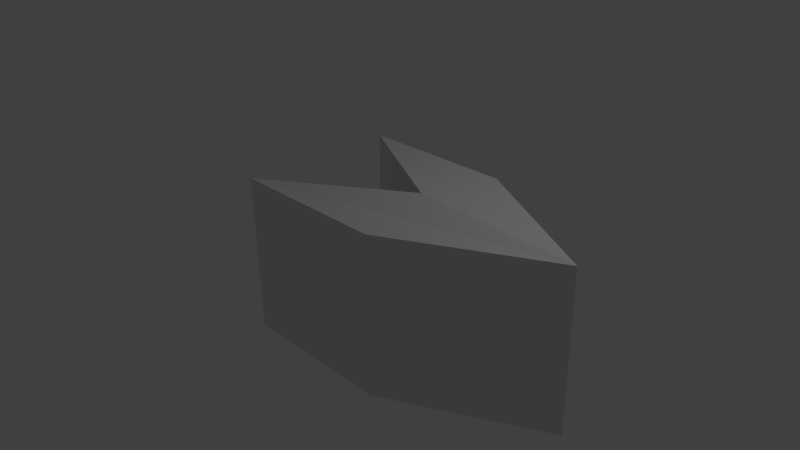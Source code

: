 # Source: Pointer.blend  (saved by Blender 2.76.0; exported with 4.5.12 LTS)
import bpy
from mathutils import Matrix  # noqa: F401  (used for matrix-valued properties, if any)

bpy.ops.wm.read_factory_settings(use_empty=True)
scene = bpy.context.scene
scene.name = 'Scene'

# ---- collections
col_collection_1 = bpy.data.collections.new('Collection 1'); scene.collection.children.link(col_collection_1)

# ---- materials (node trees are filled in below, after node groups)
mat_material = bpy.data.materials.new('Material')
mat_material.alpha_threshold = 0.0
mat_material.use_transparent_shadow = False
mat_material.roughness = 0.5
mat_material.line_color = (0.0, 0.0, 0.0, 1.0)

# ---- material node trees

# ---- world
world_world = bpy.data.worlds.new('World'); scene.world = world_world
world_world.color = (0.05088, 0.05088, 0.05088)
world_world.use_sun_shadow = False
world_world.sun_shadow_jitter_overblur = 0.0
world_world.cycles.sampling_method = 'MANUAL'
world_world.cycles.sample_map_resolution = 256

# ---- cameras
cam_camera = bpy.data.cameras.new('Camera')
cam_camera.clip_end = 100.0
cam_camera.lens = 35.0
cam_camera.sensor_width = 32.0
cam_camera.sensor_height = 18.0
cam_camera.ortho_scale = 7.314
cam_camera.dof.focus_distance = 0.0
cam_camera.dof.aperture_fstop = 128.0

# ---- lights
light_lamp = bpy.data.lights.new('Lamp', 'POINT')
light_lamp.transmission_factor = 0.0
light_lamp.cutoff_distance = 30.0
light_lamp.energy = 100.0
light_lamp.shadow_buffer_clip_start = 1.001
light_lamp.shadow_soft_size = 0.1
light_lamp.shadow_maximum_resolution = 0.006
light_lamp.use_absolute_resolution = True
light_lamp.cycles.use_multiple_importance_sampling = False

# ---- meshes
me_cube = bpy.data.meshes.new('Cube')
me_cube.from_pydata([(1.212, 0.9528, -0.8795), (1.212, -1.047, -0.8795), (-0.7881, -1.047, -0.8795), (-0.7881, 0.9528, -0.8795), (1.212, 0.9528, 1.121), (1.212, -1.047, 1.121), (-0.7881, -1.047, 1.121), (-0.7881, 0.9528, 1.121), (3.111, -0.09073, -0.8608), (1.111, -0.09073, -0.8608), (3.111, -0.09073, 1.139), (1.074, -0.1186, 1.235)], [], [(8, 1, 2, 9), (10, 11, 6, 5), (8, 10, 5, 1), (1, 5, 6, 2), (9, 11, 7, 3), (4, 0, 3, 7), (2, 6, 11, 9), (0, 4, 10, 8), (4, 7, 11, 10), (0, 8, 9, 3)])
me_cube.materials.append(mat_material)
me_cube.use_remesh_preserve_volume = False
me_cube.use_remesh_preserve_attributes = False
me_cube.use_mirror_vertex_groups = False
me_cube.update()

# ---- objects
ob_cube = bpy.data.objects.new('Cube', me_cube)
ob_lamp = bpy.data.objects.new('Lamp', light_lamp)
ob_camera = bpy.data.objects.new('Camera', cam_camera)

# ---- transforms, parenting, visibility, modifiers, constraints
ob_cube.location = (0.2995, -0.3763, 0.225)
ob_cube.lock_rotations_4d = False
ob_cube.empty_display_type = 'ARROWS'
ob_cube.lineart.crease_threshold = 0.0
ob_lamp.location = (4.076, 1.005, 5.904)
ob_lamp.rotation_euler = (0.6503, 0.05522, 1.866)
ob_lamp.lock_rotations_4d = False
ob_lamp.empty_display_type = 'ARROWS'
ob_lamp.color = (0.0, 0.0, 0.0, 0.0)
ob_lamp.lineart.crease_threshold = 0.0
ob_camera.location = (7.481, -6.508, 5.344)
ob_camera.rotation_euler = (1.109, 0.01082, 0.8149)
ob_camera.lock_rotations_4d = False
ob_camera.empty_display_type = 'ARROWS'
ob_camera.color = (0.0, 0.0, 0.0, 0.0)
ob_camera.display_type = 'WIRE'
ob_camera.lineart.crease_threshold = 0.0

# ---- collection membership
col_collection_1.objects.link(ob_cube)
col_collection_1.objects.link(ob_lamp)
col_collection_1.objects.link(ob_camera)

# ---- scene / render settings (as saved in the file)
scene.camera = ob_camera
scene.frame_start = 1; scene.frame_end = 250; scene.frame_set(1)
scene.render.engine = 'BLENDER_EEVEE_NEXT'
scene.render.resolution_percentage = 50
scene.render.dither_intensity = 0.0
scene.cycles.use_denoising = False
scene.cycles.samples = 10
scene.cycles.sampling_pattern = 'TABULATED_SOBOL'
scene.cycles.light_sampling_threshold = 0.0
scene.cycles.use_adaptive_sampling = False
scene.cycles.use_light_tree = False
scene.cycles.blur_glossy = 0.0
scene.cycles.pixel_filter_type = 'GAUSSIAN'
scene.cycles.sample_clamp_indirect = 0.0
scene.view_settings.view_transform = 'Standard'
bpy.context.view_layer.update()
